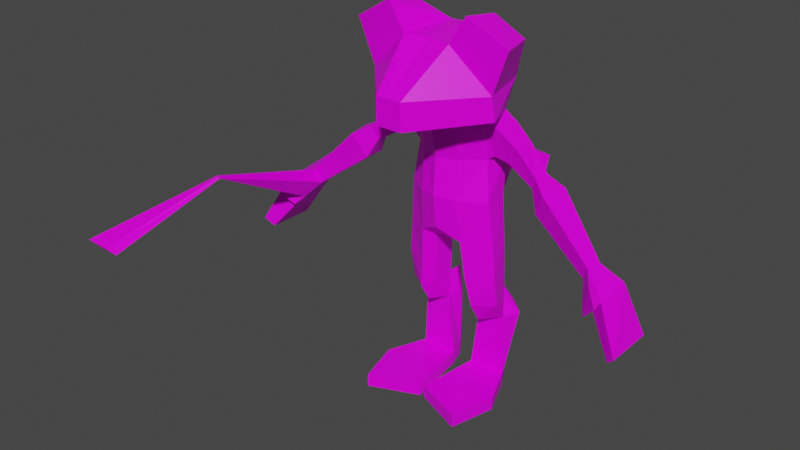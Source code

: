 # Source: MS_ACT_ENEMY01.blend  (saved by Blender 2.83.18; exported with 4.5.12 LTS)
import bpy
from mathutils import Matrix  # noqa: F401  (used for matrix-valued properties, if any)

bpy.ops.wm.read_factory_settings(use_empty=True)
scene = bpy.context.scene
scene.name = 'Scene'

# ---- collections
col_collection = bpy.data.collections.new('Collection'); scene.collection.children.link(col_collection)

# ---- images (referenced by path relative to the original .blend; pixels are not part of the script)
import os
ASSET_DIR = os.environ.get("B2B_ASSET_DIR", "")  # directory of the original .blend (textures are referenced by path, not embedded)
HERE = os.path.dirname(os.path.abspath(__file__))  # packed textures are extracted next to this script under _unpacked/

def load_image(name, relpath, width, height, colorspace="sRGB"):
    """Load a texture the original file referenced (path relative to the .blend, or extracted next to this script)."""
    p = next((c for c in (os.path.join(HERE, relpath), os.path.join(ASSET_DIR, relpath)) if relpath and os.path.exists(c)), "")
    if p:
        img = bpy.data.images.load(p, check_existing=True)
        img.name = name
    else:  # same state as the original file: an image datablock whose file is absent (Cycles renders it pink)
        img = bpy.data.images.new(name, width, height)
        img.source = "FILE"
        img.filepath = "//" + (relpath or name)
    img.colorspace_settings.name = colorspace
    return img
img_ms_act_enemy_00_txt_tga = load_image('MS_ACT_ENEMY_00_TXT.tga', 'MS_ACT_ENEMY_00_TXT.tga', 1024, 1024, 'sRGB')

# ---- materials (node trees are filled in below, after node groups)
mat_material_001 = bpy.data.materials.new('Material.001')
mat_material_001.alpha_threshold = 0.0
mat_material_001.use_transparent_shadow = False
mat_material_001.line_color = (0.0, 0.0, 0.0, 1.0)

# ---- material node trees
mat_material_001.use_nodes = True; mat_material_001.node_tree.nodes.clear()
_N = mat_material_001.node_tree.nodes; _L = mat_material_001.node_tree.links
n0 = _N.new('ShaderNodeOutputMaterial'); n0.name = 'Material Output'; n0.location = (300, 300)
n1 = _N.new('ShaderNodeBsdfPrincipled'); n1.name = 'Principled BSDF'; n1.location = (10, 300)
n1.distribution = 'GGX'
n1.subsurface_method = 'BURLEY'
n1.inputs[2].default_value = 0.4
n1.inputs[3].default_value = 1.45
n1.inputs[13].default_value = 0.24
n1.inputs[27].default_value = (0.0, 0.0, 0.0, 1.0)
n1.inputs[28].default_value = 1.0
n2 = _N.new('ShaderNodeTexImage'); n2.name = 'Image Texture'; n2.location = (-306, 211)
n2.image = img_ms_act_enemy_00_txt_tga
n2.interpolation = 'Closest'
_L.new(n1.outputs[0], n0.inputs[0])
_L.new(n2.outputs[0], n1.inputs[0])
n0.is_active_output = True

# ---- world
world_world = bpy.data.worlds.new('World'); scene.world = world_world
world_world.use_nodes = True; world_world.node_tree.nodes.clear()
_N = world_world.node_tree.nodes; _L = world_world.node_tree.links
n0 = _N.new('ShaderNodeOutputWorld'); n0.name = 'World Output'; n0.location = (300, 300)
n1 = _N.new('ShaderNodeBackground'); n1.name = 'Background'; n1.location = (10, 300)
n1.inputs[0].default_value = (0.05088, 0.05088, 0.05088, 1.0)
_L.new(n1.outputs[0], n0.inputs[0])
n0.is_active_output = True
world_world.color = (0.05088, 0.05088, 0.05088)
world_world.use_sun_shadow = False
world_world.sun_shadow_jitter_overblur = 0.0

# ---- meshes
me_cube_001 = bpy.data.meshes.new('Cube.001')
me_cube_001.from_pydata([(0.05203, -0.054, 1.296), (0.05203, -0.054, 1.188), (0.2569, 0.1747, 1.299), (0.2665, 0.1863, 1.206), (0.096, 0.1439, 1.454), (0.07518, 0.3823, 1.456), (0.09896, 0.4416, 1.309), (0.2005, 0.3999, 1.3), (0.292, 0.3765, 1.083), (0.1646, 0.143, 1.563), (0.1775, 0.2864, 1.544), (0.2795, 0.3228, 1.466), (0.3215, 0.1672, 1.47), (0.09309, 0.4676, 1.163), (0.07763, 0.2055, 1.163), (0.2879, 0.2875, 1.083), (0.07891, 0.2442, 0.9978), (0.2419, 0.3133, 1.007), (0.07565, 0.2243, 0.844), (0.1746, 0.2986, 0.8272), (0.08754, 0.2483, 0.6666), (0.1932, 0.315, 0.6401), (0.08991, 0.4772, 0.9978), (0.08748, 0.4778, 0.8477), (0.08754, 0.4458, 0.6619), (0.0591, 0.2911, 0.6399), (0.1819, 0.4031, 0.6389), (0.168, 0.4017, 0.824), (0.2436, 0.3774, 1.006), (0.1541, 0.3118, 0.9978), (0.1595, 0.2751, 1.163), (0.1685, 0.4104, 0.9978), (0.1595, 0.4049, 1.163), (0.352, 0.304, 0.9454), (0.3753, 0.2852, 0.9977), (0.3569, 0.3557, 0.9427), (0.387, 0.3434, 0.9973), (0.3916, 0.2762, 0.8651), (0.4358, 0.2405, 0.9643), (0.4008, 0.3745, 0.8599), (0.4581, 0.351, 0.9635), (0.6121, 0.2503, 0.7035), (0.637, 0.2301, 0.7594), (0.6173, 0.3056, 0.7006), (0.6496, 0.2924, 0.759), (0.0591, 0.3969, 0.6164), (0.1024, 0.2656, 0.5073), (0.2025, 0.3193, 0.5073), (0.1832, 0.4119, 0.5073), (0.1024, 0.4492, 0.5073), (0.06485, 0.3119, 0.5073), (0.06485, 0.405, 0.5073), (0.1217, 0.2843, 0.3892), (0.2018, 0.3421, 0.3892), (0.1863, 0.4126, 0.3033), (0.1057, 0.4492, 0.391), (0.08283, 0.3305, 0.3892), (0.07596, 0.4077, 0.3033), (0.6764, 0.2072, 0.6373), (0.7347, 0.1643, 0.6918), (0.6764, 0.3287, 0.6411), (0.7429, 0.3009, 0.7152), (0.7899, 0.1419, 0.4908), (0.8233, 0.1212, 0.5242), (0.788, 0.3311, 0.4889), (0.8215, 0.3299, 0.5224), (0.6513, 0.1879, 0.6493), (0.6896, 0.1568, 0.7355), (0.6764, 0.1531, 0.6199), (0.745, 0.1003, 0.6983), (0.1807, 0.3147, 1.017), (0.2146, 0.2827, 1.134), (0.187, 0.3961, 1.017), (0.2152, 0.3958, 1.134), (0.213, 0.4864, 0.3033), (0.1004, 0.5111, 0.3922), (0.06545, 0.4828, 0.3033), (0.1961, 0.4126, 0.04342), (0.04505, 0.4077, 0.04342), (0.1566, 0.4864, 0.04342), (0.06806, 0.4828, 0.04342), (0.185, 0.4123, 0.391), (0.07099, 0.4065, 0.391), (0.1217, 0.3363, 0.3033), (0.1217, 0.4102, 0.3033), (0.1392, 0.5558, 0.3033), (0.1217, 0.4102, 0.04342), (0.1123, 0.5515, 0.04342), (0.1217, 0.4102, -0.01058), (0.04505, 0.4077, -0.01058), (0.1123, 0.5515, -0.01058), (0.06806, 0.4828, -0.01058), (0.1566, 0.4864, -0.01058), (0.1961, 0.4126, -0.01058), (0.211, 0.06166, 0.04342), (0.01005, 0.1446, 0.04342), (0.211, 0.06166, -0.01058), (0.01005, 0.1446, -0.01058), (0.262, 0.2506, 0.04342), (0.262, 0.2506, -0.01058), (-0.05203, -0.054, 1.296), (-0.05203, -0.054, 1.188), (0.0, -0.054, 1.296), (0.0, -0.054, 1.188), (-0.2569, 0.1747, 1.299), (-0.2665, 0.1863, 1.206), (-0.096, 0.1439, 1.454), (0.0, 0.162, 1.458), (-0.07518, 0.3823, 1.456), (0.0, 0.3647, 1.464), (-0.09896, 0.4416, 1.309), (0.0, 0.4618, 1.301), (-0.2005, 0.3999, 1.3), (-0.292, 0.3765, 1.083), (-0.1646, 0.143, 1.563), (-0.1775, 0.2864, 1.544), (-0.2795, 0.3228, 1.466), (-0.3215, 0.1672, 1.47), (-0.09309, 0.4676, 1.163), (0.0, 0.4859, 1.163), (-0.07763, 0.2055, 1.163), (0.0, 0.1669, 1.163), (-0.2879, 0.2875, 1.083), (-0.07891, 0.2442, 0.9978), (0.0, 0.2081, 0.9978), (-0.2419, 0.3133, 1.007), (-0.07565, 0.2243, 0.844), (0.0, 0.1968, 0.8472), (-0.1746, 0.2986, 0.8272), (-0.08754, 0.2483, 0.6666), (0.0, 0.2123, 0.7172), (-0.1932, 0.315, 0.6401), (-0.08991, 0.4772, 0.9978), (0.0, 0.4974, 0.9978), (-0.08748, 0.4778, 0.8477), (0.0, 0.4976, 0.8545), (-0.08754, 0.4458, 0.6619), (0.0, 0.4608, 0.7039), (-0.0591, 0.2911, 0.6399), (-0.1819, 0.4031, 0.6389), (-0.168, 0.4017, 0.824), (-0.2436, 0.3774, 1.006), (0.0, 0.3975, 0.636), (0.0, 0.2947, 0.6426), (-0.1541, 0.3118, 0.9978), (-0.1595, 0.2751, 1.163), (-0.1685, 0.4104, 0.9978), (-0.1595, 0.4049, 1.163), (-0.352, 0.304, 0.9454), (-0.3753, 0.2852, 0.9977), (-0.3569, 0.3557, 0.9427), (-0.387, 0.3434, 0.9973), (-0.3916, 0.2762, 0.8651), (-0.4358, 0.2405, 0.9643), (-0.4008, 0.3745, 0.8599), (-0.4581, 0.351, 0.9635), (-0.6121, 0.2503, 0.7035), (-0.637, 0.2301, 0.7594), (-0.6173, 0.3056, 0.7006), (-0.6496, 0.2924, 0.759), (-0.0591, 0.3969, 0.6164), (-0.1024, 0.2656, 0.5073), (-0.2025, 0.3193, 0.5073), (-0.1832, 0.4119, 0.5073), (-0.1024, 0.4492, 0.5073), (-0.06485, 0.3119, 0.5073), (-0.06485, 0.405, 0.5073), (-0.1217, 0.2843, 0.3892), (-0.2018, 0.3421, 0.3892), (-0.1863, 0.4126, 0.3033), (-0.1057, 0.4492, 0.391), (-0.08283, 0.3305, 0.3892), (-0.07596, 0.4077, 0.3033), (-0.6764, 0.2072, 0.6373), (-0.7347, 0.1643, 0.6918), (-0.6764, 0.3287, 0.6411), (-0.7429, 0.3009, 0.7152), (-0.7899, 0.1419, 0.4908), (-0.8233, 0.1212, 0.5242), (-0.788, 0.3311, 0.4889), (-0.8215, 0.3299, 0.5224), (-0.6513, 0.1879, 0.6493), (-0.6896, 0.1568, 0.7355), (-0.6764, 0.1531, 0.6199), (-0.745, 0.1003, 0.6983), (-0.1807, 0.3147, 1.017), (-0.2146, 0.2827, 1.134), (-0.187, 0.3961, 1.017), (-0.2152, 0.3958, 1.134), (-0.213, 0.4864, 0.3033), (-0.1004, 0.5111, 0.3922), (-0.06545, 0.4828, 0.3033), (-0.1961, 0.4126, 0.04342), (-0.04505, 0.4077, 0.04342), (-0.1566, 0.4864, 0.04342), (-0.06806, 0.4828, 0.04342), (-0.185, 0.4123, 0.391), (-0.07099, 0.4065, 0.391), (-0.1217, 0.3363, 0.3033), (-0.1217, 0.4102, 0.3033), (-0.1392, 0.5558, 0.3033), (-0.1217, 0.4102, 0.04342), (-0.1123, 0.5515, 0.04342), (-0.1217, 0.4102, -0.01058), (-0.04505, 0.4077, -0.01058), (-0.1123, 0.5515, -0.01058), (-0.06806, 0.4828, -0.01058), (-0.1566, 0.4864, -0.01058), (-0.1961, 0.4126, -0.01058), (-0.211, 0.06166, 0.04342), (-0.01005, 0.1446, 0.04342), (-0.211, 0.06166, -0.01058), (-0.01005, 0.1446, -0.01058), (-0.262, 0.2506, 0.04342), (-0.262, 0.2506, -0.01058), (-0.6121, 0.2503, 0.7035), (-0.637, 0.2301, 0.7594), (-0.6513, 0.1879, 0.6493), (-0.6896, 0.1568, 0.7355), (-0.6395, -0.2584, 0.891), (-0.6445, -0.2606, 0.8988), (-0.6487, -0.2506, 0.8851), (-0.6564, -0.254, 0.897), (-0.5909, 0.3946, 0.773), (-0.6496, 0.4995, 0.7834), (-0.6959, 0.4257, 0.7126), (-0.7429, 0.5081, 0.7396), (-0.8202, -0.6204, 0.6581), (-0.8696, -0.623, 0.6671), (-0.9105, -0.6113, 0.6511), (-0.9866, -0.6153, 0.665), (0.04589, 0.6606, 0.9051), (0.0, 0.6804, 0.9081), (0.04592, 0.6286, 0.8234), (0.0, 0.6436, 0.8419), (-0.04589, 0.6606, 0.9051), (-0.04592, 0.6286, 0.8234), (0.1092, 0.8034, 0.8387), (0.0, 0.8232, 0.8417), (0.1093, 0.7714, 0.7569), (0.0, 0.7864, 0.7754), (-0.1092, 0.8034, 0.8387), (-0.1093, 0.7714, 0.7569)], [], [(1, 0, 102, 103), (0, 1, 3, 2), (102, 0, 4, 107), (107, 4, 5, 109), (109, 5, 6, 111), (7, 5, 10, 11), (7, 2, 3, 32), (2, 4, 0), (5, 7, 6), (10, 9, 12, 11), (5, 4, 9, 10), (2, 7, 11, 12), (4, 2, 12, 9), (111, 6, 13, 119), (32, 13, 6, 7), (3, 1, 14, 30), (1, 103, 121, 14), (30, 14, 16, 29), (14, 121, 124, 16), (29, 16, 18, 19), (16, 124, 127, 18), (19, 18, 20, 21), (18, 127, 130, 20), (119, 13, 22, 133), (133, 22, 23, 135), (24, 137, 234, 233), (130, 143, 25, 20), (26, 24, 23, 27), (27, 23, 22, 31), (31, 22, 13, 32), (28, 8, 36, 35), (19, 27, 31, 29), (21, 26, 27, 19), (3, 30, 32), (26, 21, 47, 48), (70, 71, 30, 29), (72, 70, 29, 31), (71, 73, 32, 30), (73, 72, 31, 32), (36, 34, 38, 40), (17, 28, 35, 33), (8, 15, 34, 36), (15, 17, 33, 34), (40, 38, 42, 44), (34, 33, 37, 38), (35, 36, 40, 39), (33, 35, 39, 37), (44, 42, 59, 61), (38, 37, 41, 42), (39, 40, 44, 43), (37, 39, 43, 41), (45, 24, 49, 51), (143, 142, 45, 25), (20, 25, 50, 46), (137, 24, 45, 142), (46, 50, 56, 52), (56, 82, 57), (47, 46, 52, 53), (24, 26, 48, 49), (21, 20, 46, 47), (25, 45, 51, 50), (76, 75, 85), (57, 55, 75, 76), (88, 89, 91, 90), (82, 55, 57), (81, 53, 54), (55, 81, 54), (58, 60, 64, 62), (42, 41, 66, 67), (43, 44, 61, 60), (41, 43, 60, 58), (62, 64, 65, 63), (61, 59, 63, 65), (59, 58, 62, 63), (60, 61, 65, 64), (67, 66, 68, 69), (41, 58, 68, 66), (59, 42, 67, 69), (58, 59, 69, 68), (8, 28, 72, 73), (15, 8, 73, 71), (28, 17, 70, 72), (17, 15, 71, 70), (75, 74, 85), (57, 76, 80, 78), (55, 54, 74, 75), (87, 79, 92, 90), (84, 57, 78, 86), (74, 54, 77, 79), (85, 74, 79, 87), (49, 48, 81, 55), (48, 47, 53, 81), (50, 51, 82, 56), (51, 49, 55, 82), (76, 85, 87, 80), (54, 84, 86, 77), (88, 93, 99, 96), (56, 57, 83, 52), (93, 88, 90, 92), (84, 54, 83), (84, 83, 57), (53, 52, 83, 54), (79, 77, 93, 92), (80, 87, 90, 91), (86, 78, 95, 94), (78, 80, 91, 89), (94, 95, 97, 96), (98, 94, 96, 99), (89, 88, 96, 97), (78, 89, 97, 95), (77, 86, 94, 98), (93, 77, 98, 99), (101, 103, 102, 100), (100, 104, 105, 101), (102, 107, 106, 100), (107, 109, 108, 106), (109, 111, 110, 108), (112, 116, 115, 108), (112, 147, 105, 104), (104, 100, 106), (108, 110, 112), (115, 116, 117, 114), (108, 115, 114, 106), (104, 117, 116, 112), (106, 114, 117, 104), (111, 119, 118, 110), (147, 112, 110, 118), (105, 145, 120, 101), (101, 120, 121, 103), (145, 144, 123, 120), (120, 123, 124, 121), (144, 128, 126, 123), (123, 126, 127, 124), (128, 131, 129, 126), (126, 129, 130, 127), (119, 133, 132, 118), (133, 135, 134, 132), (23, 24, 233, 231), (130, 129, 138, 143), (139, 140, 134, 136), (140, 146, 132, 134), (146, 147, 118, 132), (141, 150, 151, 113), (128, 144, 146, 140), (131, 128, 140, 139), (105, 147, 145), (139, 163, 162, 131), (185, 144, 145, 186), (187, 146, 144, 185), (186, 145, 147, 188), (188, 147, 146, 187), (151, 155, 153, 149), (125, 148, 150, 141), (113, 151, 149, 122), (122, 149, 148, 125), (155, 159, 157, 153), (149, 153, 152, 148), (150, 154, 155, 151), (148, 152, 154, 150), (159, 176, 174, 157), (153, 157, 156, 152), (154, 158, 159, 155), (152, 156, 158, 154), (160, 166, 164, 136), (143, 138, 160, 142), (129, 161, 165, 138), (137, 142, 160, 136), (161, 167, 171, 165), (171, 172, 197), (162, 168, 167, 161), (136, 164, 163, 139), (131, 162, 161, 129), (138, 165, 166, 160), (191, 200, 190), (172, 191, 190, 170), (203, 205, 206, 204), (197, 172, 170), (196, 169, 168), (170, 169, 196), (173, 177, 179, 175), (221, 219, 227, 229), (158, 175, 225, 223), (156, 173, 175, 158), (177, 178, 180, 179), (176, 180, 178, 174), (174, 178, 177, 173), (175, 179, 180, 176), (182, 184, 183, 181), (156, 181, 183, 173), (174, 184, 182, 157), (173, 183, 184, 174), (113, 188, 187, 141), (122, 186, 188, 113), (141, 187, 185, 125), (125, 185, 186, 122), (190, 200, 189), (172, 193, 195, 191), (170, 190, 189, 169), (202, 205, 207, 194), (199, 201, 193, 172), (189, 194, 192, 169), (200, 202, 194, 189), (164, 170, 196, 163), (163, 196, 168, 162), (165, 171, 197, 166), (166, 197, 170, 164), (191, 195, 202, 200), (169, 192, 201, 199), (203, 211, 214, 208), (171, 167, 198, 172), (208, 207, 205, 203), (199, 198, 169), (199, 172, 198), (168, 169, 198, 167), (194, 207, 208, 192), (195, 206, 205, 202), (201, 209, 210, 193), (193, 204, 206, 195), (209, 211, 212, 210), (213, 214, 211, 209), (204, 212, 211, 203), (193, 210, 212, 204), (192, 213, 209, 201), (208, 214, 213, 192), (216, 215, 217, 218), (216, 218, 222, 220), (218, 217, 221, 222), (217, 215, 219, 221), (215, 216, 220, 219), (223, 225, 226, 224), (176, 159, 224, 226), (175, 176, 226, 225), (159, 158, 223, 224), (228, 230, 229, 227), (219, 220, 228, 227), (220, 222, 230, 228), (222, 221, 229, 230), (232, 231, 237, 238), (235, 232, 238, 241), (136, 134, 235, 236), (135, 23, 231, 232), (137, 136, 236, 234), (134, 135, 232, 235), (238, 237, 239, 240), (238, 240, 242, 241), (234, 236, 242, 240), (231, 233, 239, 237), (233, 234, 240, 239), (236, 235, 241, 242)])
_uv = me_cube_001.uv_layers.new(name='UVMap')
_uv.uv.foreach_set('vector', [0.808, 0.01574, 0.798, 0.0785, 0.7675, 0.07986, 0.7736, 0.01159, 0.798, 0.0785, 0.808, 0.01574, 0.9889, 0.081, 0.9645, 0.1315, 0.7675, 0.07986, 0.798, 0.0785, 0.8478, 0.2143, 0.7947, 0.2337, 0.9763, 0.9472, 0.9231, 0.9721, 0.8997, 0.8302, 0.9463, 0.8291, 0.8155, 0.3622, 0.8611, 0.3719, 0.8756, 0.4671, 0.8155, 0.4764, 0.9415, 0.4618, 0.8611, 0.3719, 0.9277, 0.298, 0.9874, 0.351, 0.6653, 0.8048, 0.6344, 0.9408, 0.5806, 0.9233, 0.5848, 0.7748, 0.9645, 0.1315, 0.8478, 0.2143, 0.798, 0.0785, 0.8611, 0.3719, 0.9415, 0.4618, 0.8756, 0.4671, 0.8333, 0.9042, 0.8476, 0.9903, 0.7378, 0.978, 0.7563, 0.883, 0.8997, 0.8302, 0.9231, 0.9721, 0.8476, 0.9903, 0.8333, 0.9042, 0.6344, 0.9408, 0.6653, 0.8048, 0.7563, 0.883, 0.7378, 0.978, 0.8478, 0.2143, 0.9645, 0.1315, 0.9889, 0.2452, 0.8807, 0.2895, 0.8155, 0.4764, 0.8756, 0.4671, 0.8761, 0.5558, 0.8193, 0.5603, 0.9305, 0.5472, 0.8761, 0.5558, 0.8756, 0.4671, 0.9415, 0.4618, 0.5806, 0.9233, 0.3988, 0.9903, 0.4837, 0.8578, 0.5465, 0.8428, 0.3988, 0.9903, 0.371, 0.9761, 0.4316, 0.8572, 0.4837, 0.8578, 0.6761, 0.5935, 0.6654, 0.6672, 0.5516, 0.6326, 0.5621, 0.5625, 0.6654, 0.6672, 0.6542, 0.7266, 0.5403, 0.6922, 0.5516, 0.6326, 0.5621, 0.5625, 0.5516, 0.6326, 0.4511, 0.6243, 0.4569, 0.5551, 0.5516, 0.6326, 0.5403, 0.6922, 0.4373, 0.6739, 0.4511, 0.6243, 0.4569, 0.5551, 0.4511, 0.6243, 0.372, 0.5745, 0.3933, 0.5353, 0.4511, 0.6243, 0.4373, 0.6739, 0.3563, 0.6341, 0.372, 0.5745, 0.6551, 0.3461, 0.6653, 0.4105, 0.5535, 0.4239, 0.5425, 0.3629, 0.5425, 0.3629, 0.5535, 0.4239, 0.4601, 0.4381, 0.4472, 0.3819, 0.3753, 0.4822, 0.3527, 0.4306, 0.3527, 0.4306, 0.3753, 0.4822, 0.3563, 0.6341, 0.3116, 0.5656, 0.3504, 0.5562, 0.372, 0.5745, 0.3925, 0.5135, 0.3753, 0.4822, 0.4601, 0.4381, 0.4593, 0.5013, 0.4593, 0.5013, 0.4601, 0.4381, 0.5535, 0.4239, 0.5641, 0.4939, 0.5641, 0.4939, 0.5535, 0.4239, 0.6653, 0.4105, 0.6761, 0.4724, 0.2399, 0.52, 0.1795, 0.5313, 0.1604, 0.4378, 0.2063, 0.4277, 0.4569, 0.5551, 0.4593, 0.5013, 0.5641, 0.4939, 0.5621, 0.5625, 0.3933, 0.5353, 0.3925, 0.5135, 0.4593, 0.5013, 0.4569, 0.5551, 0.5806, 0.9233, 0.5465, 0.8428, 0.5848, 0.7748, 0.3455, 0.08101, 0.3551, 0.02485, 0.4388, 0.04234, 0.4289, 0.1028, 0.05639, 0.5565, 0.1216, 0.583, 0.1157, 0.6183, 0.03912, 0.563, 0.267, 0.5596, 0.2957, 0.5132, 0.3112, 0.5188, 0.2835, 0.5694, 0.1216, 0.583, 0.1866, 0.585, 0.1892, 0.6238, 0.1157, 0.6183, 0.1866, 0.585, 0.267, 0.5596, 0.2835, 0.5694, 0.1892, 0.6238, 0.1604, 0.4378, 0.1181, 0.4492, 0.1051, 0.4007, 0.1552, 0.3927, 0.2712, 0.4924, 0.2399, 0.52, 0.2063, 0.4277, 0.2418, 0.4217, 0.1795, 0.5313, 0.1254, 0.5316, 0.1181, 0.4492, 0.1604, 0.4378, 0.1254, 0.5316, 0.07301, 0.526, 0.07683, 0.4525, 0.1181, 0.4492, 0.1552, 0.3927, 0.1051, 0.4007, 0.08144, 0.2168, 0.131, 0.2103, 0.1181, 0.4492, 0.07683, 0.4525, 0.04409, 0.4029, 0.1051, 0.4007, 0.2063, 0.4277, 0.1604, 0.4378, 0.1552, 0.3927, 0.2046, 0.3711, 0.2418, 0.4217, 0.2063, 0.4277, 0.2046, 0.3711, 0.2527, 0.3691, 0.131, 0.2103, 0.08144, 0.2168, 0.05644, 0.1237, 0.1315, 0.1422, 0.1051, 0.4007, 0.04409, 0.4029, 0.03408, 0.2232, 0.08144, 0.2168, 0.2046, 0.3711, 0.1552, 0.3927, 0.131, 0.2103, 0.1835, 0.199, 0.2527, 0.3691, 0.2046, 0.3711, 0.1835, 0.199, 0.2206, 0.2055, 0.3331, 0.185, 0.3138, 0.1417, 0.4165, 0.1587, 0.4054, 0.1976, 0.3116, 0.5656, 0.3162, 0.4898, 0.351, 0.5059, 0.3504, 0.5562, 0.2772, 0.284, 0.3002, 0.2517, 0.3889, 0.2564, 0.3833, 0.2945, 0.3527, 0.4306, 0.3753, 0.4822, 0.351, 0.5059, 0.3162, 0.4898, 0.3833, 0.2945, 0.3889, 0.2564, 0.4632, 0.268, 0.4538, 0.3023, 0.4632, 0.268, 0.4843, 0.2236, 0.5419, 0.2614, 0.3931, 0.3698, 0.3833, 0.2945, 0.4538, 0.3023, 0.475, 0.3586, 0.3138, 0.1417, 0.3455, 0.08101, 0.4289, 0.1028, 0.4165, 0.1587, 0.3003, 0.3703, 0.2772, 0.284, 0.3833, 0.2945, 0.3931, 0.3698, 0.3002, 0.2517, 0.3331, 0.185, 0.4054, 0.1976, 0.3889, 0.2564, 0.5654, 0.2222, 0.5507, 0.186, 0.5798, 0.1837, 0.5419, 0.2614, 0.5015, 0.1834, 0.5507, 0.186, 0.5654, 0.2222, 0.7379, 0.7191, 0.7733, 0.7187, 0.7689, 0.7638, 0.7422, 0.7641, 0.4843, 0.2236, 0.5015, 0.1834, 0.5419, 0.2614, 0.506, 0.114, 0.5105, 0.06735, 0.5623, 0.1136, 0.5015, 0.1834, 0.506, 0.114, 0.5623, 0.1136, 0.2565, 0.1544, 0.185, 0.1428, 0.2016, 0.0356, 0.3112, 0.05303, 0.08144, 0.2168, 0.03408, 0.2232, 0.009476, 0.1735, 0.05058, 0.163, 0.1835, 0.199, 0.131, 0.2103, 0.1315, 0.1422, 0.185, 0.1428, 0.2206, 0.2055, 0.1835, 0.199, 0.185, 0.1428, 0.2565, 0.1544, 0.3118, 0.8408, 0.3116, 0.7271, 0.3401, 0.7282, 0.3401, 0.8536, 0.1315, 0.1422, 0.05644, 0.1237, 0.06168, 0.007621, 0.1736, 0.0359, 0.05644, 0.1237, 0.0002398, 0.1159, 0.03112, 0.0002398, 0.06168, 0.007621, 0.185, 0.1428, 0.1315, 0.1422, 0.1736, 0.0359, 0.2016, 0.0356, 0.05058, 0.163, 0.009476, 0.1735, 0.00242, 0.1471, 0.03888, 0.1483, 0.2206, 0.2055, 0.2565, 0.1544, 0.2913, 0.1532, 0.2661, 0.1728, 0.05644, 0.1237, 0.08144, 0.2168, 0.05058, 0.163, 0.03888, 0.1483, 0.0002398, 0.1159, 0.05644, 0.1237, 0.03888, 0.1483, 0.00242, 0.1471, 0.1795, 0.5313, 0.2399, 0.52, 0.267, 0.5596, 0.1866, 0.585, 0.1254, 0.5316, 0.1795, 0.5313, 0.1866, 0.585, 0.1216, 0.583, 0.2399, 0.52, 0.2712, 0.4924, 0.2957, 0.5132, 0.267, 0.5596, 0.07301, 0.526, 0.1254, 0.5316, 0.1216, 0.583, 0.05639, 0.5565, 0.5507, 0.186, 0.5758, 0.1501, 0.5798, 0.1837, 0.5419, 0.2614, 0.5654, 0.2222, 0.7038, 0.2205, 0.7057, 0.2665, 0.5015, 0.1834, 0.5623, 0.1136, 0.5758, 0.1501, 0.5507, 0.186, 0.7425, 0.7967, 0.7157, 0.7969, 0.7154, 0.7643, 0.7422, 0.7641, 0.545, 0.294, 0.5419, 0.2614, 0.7057, 0.2665, 0.705, 0.2971, 0.5758, 0.1501, 0.5623, 0.1136, 0.7057, 0.1288, 0.7011, 0.1692, 0.5798, 0.1837, 0.5758, 0.1501, 0.7011, 0.1692, 0.7028, 0.1951, 0.4165, 0.1587, 0.4289, 0.1028, 0.506, 0.114, 0.5015, 0.1834, 0.4289, 0.1028, 0.4388, 0.04234, 0.5105, 0.06735, 0.506, 0.114, 0.3889, 0.2564, 0.4054, 0.1976, 0.4843, 0.2236, 0.4632, 0.268, 0.4054, 0.1976, 0.4165, 0.1587, 0.5015, 0.1834, 0.4843, 0.2236, 0.5654, 0.2222, 0.5798, 0.1837, 0.7028, 0.1951, 0.7038, 0.2205, 0.5452, 0.3358, 0.545, 0.294, 0.705, 0.2971, 0.7048, 0.3159, 0.7379, 0.7191, 0.7196, 0.72, 0.7007, 0.6219, 0.7313, 0.6217, 0.4632, 0.268, 0.5419, 0.2614, 0.5042, 0.2984, 0.4538, 0.3023, 0.7196, 0.72, 0.7379, 0.7191, 0.7422, 0.7641, 0.7154, 0.7643, 0.545, 0.294, 0.5452, 0.3358, 0.5042, 0.2984, 0.545, 0.294, 0.5042, 0.2984, 0.5419, 0.2614, 0.475, 0.3586, 0.4538, 0.3023, 0.5042, 0.2984, 0.5452, 0.3358, 0.2876, 0.6243, 0.2876, 0.6687, 0.2551, 0.6687, 0.2551, 0.6243, 0.7692, 0.7964, 0.7425, 0.7967, 0.7422, 0.7641, 0.7689, 0.7638, 0.7379, 0.4922, 0.7733, 0.4926, 0.8078, 0.5893, 0.7313, 0.5895, 0.2222, 0.6695, 0.2222, 0.6243, 0.2546, 0.6243, 0.2546, 0.6695, 0.7313, 0.5895, 0.8078, 0.5893, 0.8078, 0.6219, 0.7313, 0.6217, 0.7007, 0.5893, 0.7313, 0.5895, 0.7313, 0.6217, 0.7007, 0.6219, 0.7733, 0.7187, 0.7379, 0.7191, 0.7313, 0.6217, 0.8078, 0.6219, 0.2222, 0.6695, 0.2546, 0.6695, 0.2546, 0.7719, 0.2222, 0.7719, 0.7196, 0.4913, 0.7379, 0.4922, 0.7313, 0.5895, 0.7007, 0.5893, 0.2551, 0.6687, 0.2876, 0.6687, 0.2876, 0.7685, 0.2551, 0.7685, 0.808, 0.01574, 0.7736, 0.01159, 0.7675, 0.07986, 0.798, 0.0785, 0.798, 0.0785, 0.9645, 0.1315, 0.9889, 0.081, 0.808, 0.01574, 0.7675, 0.07986, 0.7947, 0.2337, 0.8478, 0.2143, 0.798, 0.0785, 0.9763, 0.9472, 0.9463, 0.8291, 0.8997, 0.8302, 0.9231, 0.9721, 0.8155, 0.3622, 0.8155, 0.4764, 0.8756, 0.4671, 0.8611, 0.3719, 0.9415, 0.4618, 0.9874, 0.351, 0.9277, 0.298, 0.8611, 0.3719, 0.6653, 0.8048, 0.5848, 0.7748, 0.5806, 0.9233, 0.6344, 0.9408, 0.9645, 0.1315, 0.798, 0.0785, 0.8478, 0.2143, 0.8611, 0.3719, 0.8756, 0.4671, 0.9415, 0.4618, 0.8333, 0.9042, 0.7563, 0.883, 0.7378, 0.978, 0.8476, 0.9903, 0.8997, 0.8302, 0.8333, 0.9042, 0.8476, 0.9903, 0.9231, 0.9721, 0.6344, 0.9408, 0.7378, 0.978, 0.7563, 0.883, 0.6653, 0.8048, 0.8478, 0.2143, 0.8807, 0.2895, 0.9889, 0.2452, 0.9645, 0.1315, 0.8155, 0.4764, 0.8193, 0.5603, 0.8761, 0.5558, 0.8756, 0.4671, 0.9305, 0.5472, 0.9415, 0.4618, 0.8756, 0.4671, 0.8761, 0.5558, 0.5806, 0.9233, 0.5465, 0.8428, 0.4837, 0.8578, 0.3988, 0.9903, 0.3988, 0.9903, 0.4837, 0.8578, 0.4316, 0.8572, 0.371, 0.9761, 0.6761, 0.5935, 0.5621, 0.5625, 0.5516, 0.6326, 0.6654, 0.6672, 0.6654, 0.6672, 0.5516, 0.6326, 0.5403, 0.6922, 0.6542, 0.7266, 0.5621, 0.5625, 0.4569, 0.5551, 0.4511, 0.6243, 0.5516, 0.6326, 0.5516, 0.6326, 0.4511, 0.6243, 0.4373, 0.6739, 0.5403, 0.6922, 0.4569, 0.5551, 0.3933, 0.5353, 0.372, 0.5745, 0.4511, 0.6243, 0.4511, 0.6243, 0.372, 0.5745, 0.3563, 0.6341, 0.4373, 0.6739, 0.6551, 0.3461, 0.5425, 0.3629, 0.5535, 0.4239, 0.6653, 0.4105, 0.5425, 0.3629, 0.4472, 0.3819, 0.4601, 0.4381, 0.5535, 0.4239, 0.4601, 0.4381, 0.3753, 0.4822, 0.3753, 0.4822, 0.4601, 0.4381, 0.3563, 0.6341, 0.372, 0.5745, 0.3504, 0.5562, 0.3116, 0.5656, 0.3925, 0.5135, 0.4593, 0.5013, 0.4601, 0.4381, 0.3753, 0.4822, 0.4593, 0.5013, 0.5641, 0.4939, 0.5535, 0.4239, 0.4601, 0.4381, 0.5641, 0.4939, 0.6761, 0.4724, 0.6653, 0.4105, 0.5535, 0.4239, 0.2399, 0.52, 0.2063, 0.4277, 0.1604, 0.4378, 0.1795, 0.5313, 0.4569, 0.5551, 0.5621, 0.5625, 0.5641, 0.4939, 0.4593, 0.5013, 0.3933, 0.5353, 0.4569, 0.5551, 0.4593, 0.5013, 0.3925, 0.5135, 0.5806, 0.9233, 0.5848, 0.7748, 0.5465, 0.8428, 0.3455, 0.08101, 0.4289, 0.1028, 0.4388, 0.04234, 0.3551, 0.02485, 0.05639, 0.5565, 0.03912, 0.563, 0.1157, 0.6183, 0.1216, 0.583, 0.267, 0.5596, 0.2835, 0.5694, 0.3112, 0.5188, 0.2957, 0.5132, 0.1216, 0.583, 0.1157, 0.6183, 0.1892, 0.6238, 0.1866, 0.585, 0.1866, 0.585, 0.1892, 0.6238, 0.2835, 0.5694, 0.267, 0.5596, 0.1604, 0.4378, 0.1552, 0.3927, 0.1051, 0.4007, 0.1181, 0.4492, 0.2712, 0.4924, 0.2418, 0.4217, 0.2063, 0.4277, 0.2399, 0.52, 0.1795, 0.5313, 0.1604, 0.4378, 0.1181, 0.4492, 0.1254, 0.5316, 0.1254, 0.5316, 0.1181, 0.4492, 0.07683, 0.4525, 0.07301, 0.526, 0.1552, 0.3927, 0.131, 0.2103, 0.08144, 0.2168, 0.1051, 0.4007, 0.1181, 0.4492, 0.1051, 0.4007, 0.04409, 0.4029, 0.07683, 0.4525, 0.2063, 0.4277, 0.2046, 0.3711, 0.1552, 0.3927, 0.1604, 0.4378, 0.2418, 0.4217, 0.2527, 0.3691, 0.2046, 0.3711, 0.2063, 0.4277, 0.131, 0.2103, 0.1315, 0.1422, 0.05644, 0.1237, 0.08144, 0.2168, 0.1051, 0.4007, 0.08144, 0.2168, 0.03408, 0.2232, 0.04409, 0.4029, 0.2046, 0.3711, 0.1835, 0.199, 0.131, 0.2103, 0.1552, 0.3927, 0.2527, 0.3691, 0.2206, 0.2055, 0.1835, 0.199, 0.2046, 0.3711, 0.3331, 0.185, 0.4054, 0.1976, 0.4165, 0.1587, 0.3138, 0.1417, 0.3116, 0.5656, 0.3504, 0.5562, 0.351, 0.5059, 0.3162, 0.4898, 0.2772, 0.284, 0.3833, 0.2945, 0.3889, 0.2564, 0.3002, 0.2517, 0.3527, 0.4306, 0.3162, 0.4898, 0.351, 0.5059, 0.3753, 0.4822, 0.3833, 0.2945, 0.4538, 0.3023, 0.4632, 0.268, 0.3889, 0.2564, 0.4632, 0.268, 0.5419, 0.2614, 0.4843, 0.2236, 0.3931, 0.3698, 0.475, 0.3586, 0.4538, 0.3023, 0.3833, 0.2945, 0.3138, 0.1417, 0.4165, 0.1587, 0.4289, 0.1028, 0.3455, 0.08101, 0.3003, 0.3703, 0.3931, 0.3698, 0.3833, 0.2945, 0.2772, 0.284, 0.3002, 0.2517, 0.3889, 0.2564, 0.4054, 0.1976, 0.3331, 0.185, 0.5654, 0.2222, 0.5798, 0.1837, 0.5507, 0.186, 0.5419, 0.2614, 0.5654, 0.2222, 0.5507, 0.186, 0.5015, 0.1834, 0.7379, 0.7191, 0.7422, 0.7641, 0.7689, 0.7638, 0.7733, 0.7187, 0.4843, 0.2236, 0.5419, 0.2614, 0.5015, 0.1834, 0.506, 0.114, 0.5623, 0.1136, 0.5105, 0.06735, 0.5015, 0.1834, 0.5623, 0.1136, 0.506, 0.114, 0.2565, 0.1544, 0.3112, 0.05303, 0.2016, 0.0356, 0.185, 0.1428, 0.009476, 0.1735, 0.03408, 0.2232, 0.03408, 0.2232, 0.009476, 0.1735, 0.1835, 0.199, 0.185, 0.1428, 0.1732, 0.1427, 0.1835, 0.199, 0.2206, 0.2055, 0.2565, 0.1544, 0.185, 0.1428, 0.1835, 0.199, 0.3118, 0.8408, 0.3401, 0.8536, 0.3401, 0.7282, 0.3116, 0.7271, 0.1315, 0.1422, 0.1736, 0.0359, 0.06168, 0.007621, 0.05644, 0.1237, 0.05644, 0.1237, 0.06168, 0.007621, 0.03112, 0.0002398, 0.0002398, 0.1159, 0.185, 0.1428, 0.2016, 0.0356, 0.1736, 0.0359, 0.1315, 0.1422, 0.05058, 0.163, 0.03888, 0.1483, 0.00242, 0.1471, 0.009476, 0.1735, 0.2206, 0.2055, 0.2661, 0.1728, 0.2913, 0.1532, 0.2565, 0.1544, 0.05644, 0.1237, 0.03888, 0.1483, 0.05058, 0.163, 0.08144, 0.2168, 0.0002398, 0.1159, 0.00242, 0.1471, 0.03888, 0.1483, 0.05644, 0.1237, 0.1795, 0.5313, 0.1866, 0.585, 0.267, 0.5596, 0.2399, 0.52, 0.1254, 0.5316, 0.1216, 0.583, 0.1866, 0.585, 0.1795, 0.5313, 0.2399, 0.52, 0.267, 0.5596, 0.2957, 0.5132, 0.2712, 0.4924, 0.07301, 0.526, 0.05639, 0.5565, 0.1216, 0.583, 0.1254, 0.5316, 0.5507, 0.186, 0.5798, 0.1837, 0.5758, 0.1501, 0.5419, 0.2614, 0.7057, 0.2665, 0.7038, 0.2205, 0.5654, 0.2222, 0.5015, 0.1834, 0.5507, 0.186, 0.5758, 0.1501, 0.5623, 0.1136, 0.7425, 0.7967, 0.7422, 0.7641, 0.7154, 0.7643, 0.7157, 0.7969, 0.545, 0.294, 0.705, 0.2971, 0.7057, 0.2665, 0.5419, 0.2614, 0.5758, 0.1501, 0.7011, 0.1692, 0.7057, 0.1288, 0.5623, 0.1136, 0.5798, 0.1837, 0.7028, 0.1951, 0.7011, 0.1692, 0.5758, 0.1501, 0.4165, 0.1587, 0.5015, 0.1834, 0.506, 0.114, 0.4289, 0.1028, 0.4289, 0.1028, 0.506, 0.114, 0.5105, 0.06735, 0.4388, 0.04234, 0.3889, 0.2564, 0.4632, 0.268, 0.4843, 0.2236, 0.4054, 0.1976, 0.4054, 0.1976, 0.4843, 0.2236, 0.5015, 0.1834, 0.4165, 0.1587, 0.5654, 0.2222, 0.7038, 0.2205, 0.7028, 0.1951, 0.5798, 0.1837, 0.5452, 0.3358, 0.7048, 0.3159, 0.705, 0.2971, 0.545, 0.294, 0.7379, 0.7191, 0.7313, 0.6217, 0.7007, 0.6219, 0.7196, 0.72, 0.4632, 0.268, 0.4538, 0.3023, 0.5042, 0.2984, 0.5419, 0.2614, 0.7196, 0.72, 0.7154, 0.7643, 0.7422, 0.7641, 0.7379, 0.7191, 0.545, 0.294, 0.5042, 0.2984, 0.5452, 0.3358, 0.545, 0.294, 0.5419, 0.2614, 0.5042, 0.2984, 0.475, 0.3586, 0.5452, 0.3358, 0.5042, 0.2984, 0.4538, 0.3023, 0.2876, 0.6243, 0.2551, 0.6243, 0.2551, 0.6687, 0.2876, 0.6687, 0.7692, 0.7964, 0.7689, 0.7638, 0.7422, 0.7641, 0.7425, 0.7967, 0.7379, 0.4922, 0.7313, 0.5895, 0.8078, 0.5893, 0.7733, 0.4926, 0.2222, 0.6695, 0.2546, 0.6695, 0.2546, 0.6243, 0.2222, 0.6243, 0.7313, 0.5895, 0.7313, 0.6217, 0.8078, 0.6219, 0.8078, 0.5893, 0.7007, 0.5893, 0.7007, 0.6219, 0.7313, 0.6217, 0.7313, 0.5895, 0.7733, 0.7187, 0.8078, 0.6219, 0.7313, 0.6217, 0.7379, 0.7191, 0.2222, 0.6695, 0.2222, 0.7719, 0.2546, 0.7719, 0.2546, 0.6695, 0.7196, 0.4913, 0.7007, 0.5893, 0.7313, 0.5895, 0.7379, 0.4922, 0.2551, 0.6687, 0.2551, 0.7685, 0.2876, 0.7685, 0.2876, 0.6687, 0.08144, 0.2168, 0.03408, 0.2232, 0.009476, 0.1735, 0.05058, 0.163, 0.08144, 0.2168, 0.05058, 0.163, 0.05058, 0.163, 0.08144, 0.2168, 0.05058, 0.163, 0.009476, 0.1735, 0.009476, 0.1735, 0.05058, 0.163, 0.009476, 0.1735, 0.03408, 0.2232, 0.03408, 0.2232, 0.009476, 0.1735, 0.03408, 0.2232, 0.08144, 0.2168, 0.08144, 0.2168, 0.03408, 0.2232, 0.1835, 0.199, 0.1732, 0.1427, 0.1315, 0.1422, 0.131, 0.2103, 0.1315, 0.1422, 0.131, 0.2103, 0.131, 0.2103, 0.1315, 0.1422, 0.185, 0.1428, 0.1315, 0.1422, 0.1315, 0.1422, 0.1732, 0.1427, 0.131, 0.2103, 0.1835, 0.199, 0.1835, 0.199, 0.131, 0.2103, 0.08144, 0.2168, 0.05058, 0.163, 0.009476, 0.1735, 0.03408, 0.2232, 0.03408, 0.2232, 0.08144, 0.2168, 0.08144, 0.2168, 0.03408, 0.2232, 0.08144, 0.2168, 0.05058, 0.163, 0.05058, 0.163, 0.08144, 0.2168, 0.05058, 0.163, 0.009476, 0.1735, 0.009476, 0.1735, 0.05058, 0.163, 0.4472, 0.3819, 0.4601, 0.4381, 0.4601, 0.4381, 0.4472, 0.3819, 0.4601, 0.4381, 0.4472, 0.3819, 0.4472, 0.3819, 0.4601, 0.4381, 0.3753, 0.4822, 0.4601, 0.4381, 0.4601, 0.4381, 0.3753, 0.4822, 0.4472, 0.3819, 0.4601, 0.4381, 0.4601, 0.4381, 0.4472, 0.3819, 0.3527, 0.4306, 0.3753, 0.4822, 0.3753, 0.4822, 0.3527, 0.4306, 0.4601, 0.4381, 0.4472, 0.3819, 0.4472, 0.3819, 0.4601, 0.4381, 0.4472, 0.3819, 0.4601, 0.4381, 0.3753, 0.4822, 0.3527, 0.4306, 0.4472, 0.3819, 0.3527, 0.4306, 0.3753, 0.4822, 0.4601, 0.4381, 0.3527, 0.4306, 0.3753, 0.4822, 0.3753, 0.4822, 0.3527, 0.4306, 0.4601, 0.4381, 0.3753, 0.4822, 0.3753, 0.4822, 0.4601, 0.4381, 0.3753, 0.4822, 0.3527, 0.4306, 0.3527, 0.4306, 0.3753, 0.4822, 0.3753, 0.4822, 0.4601, 0.4381, 0.4601, 0.4381, 0.3753, 0.4822])
me_cube_001.materials.append(mat_material_001)
me_cube_001.use_remesh_preserve_volume = False
me_cube_001.use_remesh_preserve_attributes = False
me_cube_001.use_mirror_vertex_groups = False
me_cube_001.update()
arm_armature = bpy.data.armatures.new('Armature')  # bones are not reproduced

# ---- objects
ob_armature = bpy.data.objects.new('Armature', arm_armature)
ob_body = bpy.data.objects.new('Body', me_cube_001)

# ---- transforms, parenting, visibility, modifiers, constraints
ob_armature.location = (0.0, 0.0, 0.0)
ob_armature.show_in_front = True
ob_armature.lineart.crease_threshold = 0.0
ob_body.parent = ob_armature
ob_body.location = (0.0, 0.0, 0.0)
ob_body.lock_rotations_4d = False
ob_body.empty_display_type = 'ARROWS'
ob_body.lineart.crease_threshold = 0.0
_vg = ob_body.vertex_groups.new(name='MAIN')
for _i, _w in zip([6, 13, 14, 16, 17, 18, 19, 20, 21, 22, 23, 24, 25, 26, 27, 28, 29, 30, 31, 32, 45, 70, 71, 72, 110, 111, 118, 119, 120, 121, 123, 124, 125, 126, 127, 128, 129, 130, 131, 132, 133, 134, 135, 136, 137, 138, 139, 140, 141, 142, 143, 144, 145, 146, 147, 160, 185, 186, 187, 231, 232, 233, 234, 235, 236, 237, 238, 239, 240, 241, 242], [0.003242, 0.1355, 0.0755, 0.6873, 0.005632, 0.7942, 0.7187, 0.1346, 0.003698, 0.7147, 0.8378, 0.1199, 0.08951, 0.01033, 0.7251, 0.04283, 0.4892, 0.03691, 0.4984, 0.02427, 0.05075, 0.2414, 0.001148, 0.2896, 0.003246, 0.02494, 0.1355, 0.1775, 0.07553, 0.06967, 0.6874, 0.7135, 0.007669, 0.7942, 0.8069, 0.7188, 0.1346, 0.4928, 0.0037, 0.7147, 0.773, 0.8378, 0.9138, 0.1199, 0.3902, 0.08951, 0.01034, 0.7251, 0.03922, 0.1175, 0.1949, 0.4895, 0.03713, 0.4984, 0.02428, 0.05075, 0.2419, 0.001891, 0.2896, 0.8378, 0.9138, 0.1199, 0.3902, 0.8378, 0.1199, 0.8378, 0.9138, 0.1199, 0.3902, 0.8378, 0.1199]): _vg.add([_i], _w, 'REPLACE')
_vg = ob_body.vertex_groups.new(name='HEAD')
for _i, _w in zip([0, 1, 2, 3, 4, 5, 6, 7, 9, 10, 11, 12, 13, 14, 16, 22, 29, 30, 32, 70, 71, 100, 101, 102, 103, 104, 105, 106, 107, 108, 109, 110, 111, 112, 114, 115, 116, 117, 118, 119, 120, 121, 123, 124, 127, 132, 133, 144, 145, 147, 185, 186], [0.9936, 0.9743, 0.8974, 0.7915, 0.9774, 0.9435, 0.8012, 0.7797, 0.9658, 0.9571, 0.921, 0.9433, 0.2389, 0.7489, 0.1102, 0.03999, 0.02834, 0.2791, 0.1329, 0.009896, 0.06643, 0.9936, 0.9743, 0.9959, 0.9766, 0.8975, 0.7916, 0.9774, 0.9853, 0.9435, 0.9563, 0.8012, 0.8059, 0.7797, 0.9658, 0.9571, 0.921, 0.9433, 0.2389, 0.394, 0.7489, 0.8332, 0.1102, 0.1431, 0.003669, 0.04, 0.05729, 0.02849, 0.2793, 0.1329, 0.01018, 0.06723]): _vg.add([_i], _w, 'REPLACE')
_vg = ob_body.vertex_groups.new(name='L_H_UP')
for _i, _w in zip([2, 3, 5, 6, 7, 8, 9, 10, 11, 12, 13, 14, 15, 16, 17, 18, 19, 22, 23, 27, 28, 29, 30, 31, 32, 33, 34, 35, 36, 40, 70, 71, 72, 73, 110, 111, 118, 119, 121, 124, 132, 133, 231, 237], [0.08901, 0.1818, 0.02653, 0.141, 0.1942, 0.9791, 0.004921, 0.01604, 0.06755, 0.04628, 0.551, 0.1548, 0.9407, 0.1508, 0.9192, 0.02389, 0.06724, 0.185, 0.02468, 0.06671, 0.903, 0.4265, 0.667, 0.4318, 0.8153, 0.005588, 0.07299, 0.1275, 0.7589, 0.05117, 0.6974, 0.8975, 0.659, 0.9619, 0.01034, 0.07768, 0.06978, 0.2116, 0.04377, 0.05632, 0.01104, 0.0756, 0.02468, 0.02468]): _vg.add([_i], _w, 'REPLACE')
_vg = ob_body.vertex_groups.new(name='L_H_DOWN')
for _i, _w in zip([15, 17, 28, 33, 34, 35, 36, 37, 38, 39, 40, 41, 42, 43, 44, 59, 61, 66, 67, 68, 69], [0.04598, 0.04409, 0.0371, 0.9706, 0.927, 0.8692, 0.2402, 0.9736, 1.001, 0.9638, 0.9472, 0.1291, 0.8905, 0.1631, 0.9608, 0.07131, 0.07044, 0.106, 0.2325, 0.08754, 0.2104]): _vg.add([_i], _w, 'REPLACE')
_vg = ob_body.vertex_groups.new(name='L_HH')
for _i, _w in zip([41, 42, 43, 44, 58, 59, 60, 61, 62, 63, 64, 65, 66, 67, 68, 69], [0.8709, 0.1094, 0.8367, 0.02801, 0.9768, 0.9287, 0.9773, 0.9295, 0.995, 0.9908, 0.9951, 0.9939, 0.8939, 0.7675, 0.9124, 0.7896]): _vg.add([_i], _w, 'REPLACE')
_vg = ob_body.vertex_groups.new(name='L_L_UP')
for _i, _w in zip([18, 19, 20, 21, 23, 24, 25, 26, 27, 29, 31, 45, 46, 47, 48, 49, 50, 51, 52, 53, 54, 55, 56, 57, 74, 75, 76, 81, 82, 83, 84, 85, 126, 127, 129, 130, 135, 136, 137, 138, 142, 143, 160, 231, 232, 233, 234, 236, 237, 238, 239, 240, 242], [0.09985, 0.1844, 0.79, 0.9655, 0.09337, 0.7982, 0.7856, 0.9576, 0.1878, 0.002659, 0.0003652, 0.8316, 0.982, 0.9935, 0.9852, 0.9532, 0.9745, 0.9608, 0.9789, 0.9591, 0.1116, 0.7238, 0.9599, 0.1425, 0.02519, 0.3379, 0.05286, 0.8759, 0.842, 0.7939, 0.1102, 0.02393, 0.02679, 0.06385, 0.06602, 0.2417, 0.004662, 0.07393, 0.2988, 0.1197, 0.4379, 0.3991, 0.1113, 0.09337, 0.004662, 0.7982, 0.2988, 0.07393, 0.09337, 0.004662, 0.7982, 0.2988, 0.07393]): _vg.add([_i], _w, 'REPLACE')
_vg = ob_body.vertex_groups.new(name='L_L_DOWN')
for _i, _w in zip([49, 53, 54, 55, 56, 57, 74, 75, 76, 77, 78, 79, 80, 81, 82, 83, 84, 85, 86, 87, 88, 89, 90, 91, 92, 93, 94, 95, 96, 97, 98, 99], [0.006872, 0.03118, 0.8883, 0.2745, 0.02699, 0.8573, 0.9623, 0.6613, 0.947, 0.9982, 0.997, 0.9996, 0.998, 0.1236, 0.1556, 0.2059, 0.8897, 0.963, 0.9985, 0.9983, 0.9997, 0.9989, 0.9994, 0.9993, 0.9995, 0.9995, 0.9991, 0.9989, 0.9991, 0.999, 0.9989, 0.9992]): _vg.add([_i], _w, 'REPLACE')
_vg = ob_body.vertex_groups.new(name='R_H_UP.001')
for _i, _w in zip([6, 13, 22, 104, 105, 108, 110, 111, 112, 113, 114, 115, 116, 117, 118, 119, 120, 121, 122, 123, 124, 125, 126, 128, 132, 133, 134, 140, 141, 144, 145, 146, 147, 149, 150, 151, 185, 186, 187, 188, 235, 241], [0.01031, 0.06974, 0.01093, 0.0889, 0.1815, 0.02648, 0.1409, 0.07764, 0.1941, 0.9553, 0.004867, 0.01599, 0.0675, 0.04618, 0.5508, 0.2115, 0.1546, 0.04364, 0.9306, 0.1504, 0.05617, 0.9134, 0.02366, 0.06702, 0.1845, 0.07544, 0.02444, 0.06647, 0.8955, 0.4252, 0.6662, 0.4301, 0.8148, 0.01536, 0.007859, 0.009708, 0.6952, 0.8947, 0.6564, 0.9602, 0.02444, 0.02444]): _vg.add([_i], _w, 'REPLACE')
_vg = ob_body.vertex_groups.new(name='R_H_DOWN.001')
for _i, _w in zip([113, 122, 125, 141, 148, 149, 150, 151, 152, 153, 154, 155, 156, 157, 158, 159, 173, 174, 175, 176, 177, 178, 179, 180, 181, 182, 183, 184, 215, 216, 217, 218, 219, 220, 221, 222, 223, 224, 225, 226, 227, 228, 229, 230], [0.02563, 0.05704, 0.05158, 0.05317, 0.9837, 0.9668, 0.9696, 0.9697, 0.9991, 0.9967, 0.9978, 0.9972, 1.0, 0.9999, 1.0, 0.9999, 1.0, 1.0, 1.0, 1.0, 1.0, 1.0, 1.0, 1.0, 1.0, 1.0, 1.0, 1.0, 1.0, 0.9999, 1.0, 1.0, 1.0, 0.9999, 1.0, 1.0, 1.0, 0.9999, 1.0, 1.0, 1.0, 0.9999, 1.0, 1.0]): _vg.add([_i], _w, 'REPLACE')
_vg = ob_body.vertex_groups.new(name='R_L_UP.001')
for _i, _w in zip([18, 20, 24, 25, 45, 126, 127, 128, 129, 130, 131, 134, 135, 136, 137, 138, 139, 140, 142, 143, 144, 146, 160, 161, 162, 163, 164, 165, 166, 167, 168, 169, 170, 171, 172, 189, 190, 191, 196, 197, 198, 199, 200, 232, 233, 234, 235, 236, 238, 239, 240, 241, 242], [0.02679, 0.06602, 0.07393, 0.1197, 0.1113, 0.09985, 0.06385, 0.1844, 0.79, 0.2417, 0.9655, 0.09337, 0.004662, 0.7982, 0.2988, 0.7856, 0.9576, 0.1878, 0.4379, 0.3991, 0.002684, 0.0003714, 0.8316, 0.982, 0.9935, 0.9852, 0.9532, 0.9745, 0.9608, 0.9789, 0.9591, 0.1116, 0.7238, 0.9599, 0.1425, 0.02519, 0.3379, 0.05286, 0.8759, 0.842, 0.7939, 0.1102, 0.02393, 0.004662, 0.07393, 0.2988, 0.09337, 0.7982, 0.004662, 0.07393, 0.2988, 0.09337, 0.7982]): _vg.add([_i], _w, 'REPLACE')
_vg = ob_body.vertex_groups.new(name='R_L_DOWN.001')
for _i, _w in zip([164, 168, 169, 170, 171, 172, 189, 190, 191, 192, 193, 194, 195, 196, 197, 198, 199, 200, 201, 202, 203, 204, 205, 206, 207, 208, 209, 210, 211, 212, 213, 214], [0.006872, 0.03118, 0.8883, 0.2745, 0.02699, 0.8573, 0.9623, 0.6613, 0.947, 0.9982, 0.997, 0.9996, 0.998, 0.1236, 0.1556, 0.2059, 0.8897, 0.963, 0.9985, 0.9983, 0.9997, 0.9989, 0.9994, 0.9993, 0.9995, 0.9995, 0.9991, 0.9989, 0.9991, 0.999, 0.9989, 0.9992]): _vg.add([_i], _w, 'REPLACE')
_m = ob_body.modifiers.new('Armature', 'ARMATURE')
_m.object = ob_armature

# ---- collection membership
col_collection.objects.link(ob_armature)
col_collection.objects.link(ob_body)

# ---- scene / render settings (as saved in the file)
scene.frame_start = 1; scene.frame_end = 250; scene.frame_set(0)
scene.render.engine = 'BLENDER_EEVEE_NEXT'
scene.cycles.use_denoising = False
scene.cycles.samples = 128
scene.cycles.sampling_pattern = 'TABULATED_SOBOL'
scene.cycles.use_adaptive_sampling = False
scene.cycles.use_light_tree = False
scene.view_settings.view_transform = 'Filmic'
bpy.context.view_layer.update()

# ---- added for rendering (the .blend has no active camera and no usable light): camera, sun
cam_auto = bpy.data.cameras.new('AutoCamera')
cam_auto.lens = 50.0
cam_auto.sensor_width = 36.0
cam_auto.clip_end = 1000.0
ob_auto_camera = bpy.data.objects.new('AutoCamera', cam_auto)
scene.collection.objects.link(ob_auto_camera)
ob_auto_camera.location = (2.24262, -2.68333, 2.59814)
ob_auto_camera.rotation_euler = (1.09748, -7.21219e-08, 0.694738)
scene.camera = ob_auto_camera
light_auto_sun = bpy.data.lights.new('AutoSun', 'SUN')
light_auto_sun.energy = 3.0
light_auto_sun.angle = 0.0523599
ob_auto_sun = bpy.data.objects.new('AutoSun', light_auto_sun)
scene.collection.objects.link(ob_auto_sun)
ob_auto_sun.rotation_euler = (0.872665, 0.174533, 0.523599)
bpy.context.view_layer.update()
